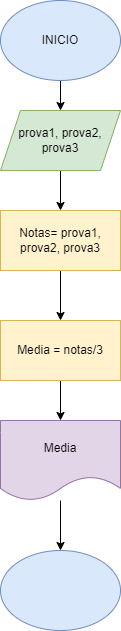

The diagram above was exported from draw.io. Its source (the exported page's mxGraphModel, read from the mxfile embedded in the PNG):
<mxGraphModel dx="794" dy="470" grid="1" gridSize="10" guides="1" tooltips="1" connect="1" arrows="1" fold="1" page="1" pageScale="1" pageWidth="827" pageHeight="1169" math="0" shadow="0">
  <root>
    <mxCell id="0" />
    <mxCell id="1" parent="0" />
    <mxCell id="GfqZipkITgfECForit5D-7" value="" style="edgeStyle=orthogonalEdgeStyle;rounded=0;orthogonalLoop=1;jettySize=auto;html=1;" edge="1" parent="1" source="GfqZipkITgfECForit5D-1" target="GfqZipkITgfECForit5D-6">
      <mxGeometry relative="1" as="geometry" />
    </mxCell>
    <mxCell id="GfqZipkITgfECForit5D-1" value="INICIO" style="ellipse;whiteSpace=wrap;html=1;fillColor=#dae8fc;strokeColor=#6c8ebf;" vertex="1" parent="1">
      <mxGeometry x="354" y="110" width="120" height="80" as="geometry" />
    </mxCell>
    <mxCell id="GfqZipkITgfECForit5D-9" value="" style="edgeStyle=orthogonalEdgeStyle;rounded=0;orthogonalLoop=1;jettySize=auto;html=1;" edge="1" parent="1" source="GfqZipkITgfECForit5D-6" target="GfqZipkITgfECForit5D-8">
      <mxGeometry relative="1" as="geometry" />
    </mxCell>
    <mxCell id="GfqZipkITgfECForit5D-6" value="prova1, prova2, prova3" style="shape=parallelogram;perimeter=parallelogramPerimeter;whiteSpace=wrap;html=1;fixedSize=1;fillColor=#d5e8d4;strokeColor=#82b366;" vertex="1" parent="1">
      <mxGeometry x="354" y="220" width="120" height="60" as="geometry" />
    </mxCell>
    <mxCell id="GfqZipkITgfECForit5D-11" value="" style="edgeStyle=orthogonalEdgeStyle;rounded=0;orthogonalLoop=1;jettySize=auto;html=1;" edge="1" parent="1" source="GfqZipkITgfECForit5D-8" target="GfqZipkITgfECForit5D-10">
      <mxGeometry relative="1" as="geometry" />
    </mxCell>
    <mxCell id="GfqZipkITgfECForit5D-8" value="Notas=&amp;nbsp;prova1, prova2, prova3" style="rounded=0;whiteSpace=wrap;html=1;fillColor=#fff2cc;strokeColor=#d6b656;" vertex="1" parent="1">
      <mxGeometry x="354" y="320" width="120" height="60" as="geometry" />
    </mxCell>
    <mxCell id="GfqZipkITgfECForit5D-13" value="" style="edgeStyle=orthogonalEdgeStyle;rounded=0;orthogonalLoop=1;jettySize=auto;html=1;" edge="1" parent="1" source="GfqZipkITgfECForit5D-10" target="GfqZipkITgfECForit5D-12">
      <mxGeometry relative="1" as="geometry" />
    </mxCell>
    <mxCell id="GfqZipkITgfECForit5D-10" value="Media = notas/3" style="rounded=0;whiteSpace=wrap;html=1;fillColor=#fff2cc;strokeColor=#d6b656;" vertex="1" parent="1">
      <mxGeometry x="354" y="430" width="120" height="60" as="geometry" />
    </mxCell>
    <mxCell id="GfqZipkITgfECForit5D-15" value="" style="edgeStyle=orthogonalEdgeStyle;rounded=0;orthogonalLoop=1;jettySize=auto;html=1;" edge="1" parent="1" source="GfqZipkITgfECForit5D-12" target="GfqZipkITgfECForit5D-14">
      <mxGeometry relative="1" as="geometry" />
    </mxCell>
    <mxCell id="GfqZipkITgfECForit5D-12" value="Media" style="shape=document;whiteSpace=wrap;html=1;boundedLbl=1;fillColor=#e1d5e7;strokeColor=#9673a6;" vertex="1" parent="1">
      <mxGeometry x="354" y="530" width="120" height="80" as="geometry" />
    </mxCell>
    <mxCell id="GfqZipkITgfECForit5D-14" value="" style="ellipse;whiteSpace=wrap;html=1;fillColor=#dae8fc;strokeColor=#6c8ebf;" vertex="1" parent="1">
      <mxGeometry x="354" y="660" width="120" height="80" as="geometry" />
    </mxCell>
  </root>
</mxGraphModel>